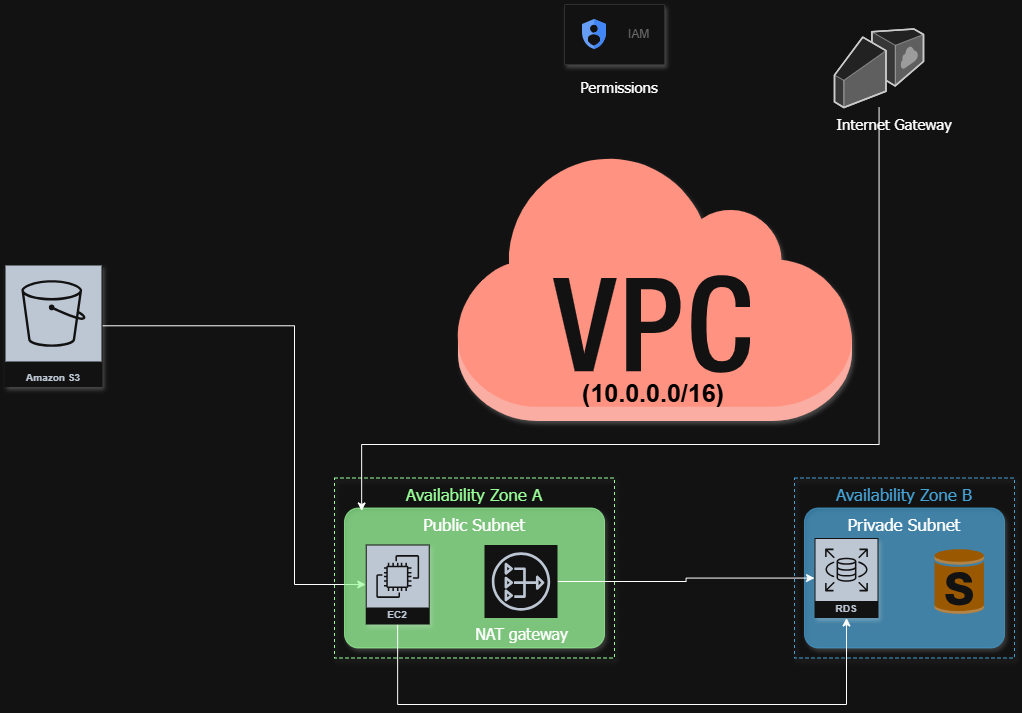

The diagram above was exported from draw.io. Its source (the exported page's mxGraphModel, read from the mxfile embedded in the PNG):
<mxGraphModel dx="1889" dy="1153" grid="0" gridSize="10" guides="1" tooltips="1" connect="1" arrows="1" fold="1" page="0" pageScale="1" pageWidth="827" pageHeight="1169" background="#FFFFFF" math="0" shadow="0">
  <root>
    <mxCell id="0" />
    <mxCell id="1" parent="0" />
    <mxCell id="KZwSHJTDLssCuCKwnNLb-2" parent="1" style="outlineConnect=0;dashed=0;verticalLabelPosition=bottom;verticalAlign=top;align=center;html=1;shape=mxgraph.aws3.virtual_private_cloud;fillColor=#e51400;fontColor=#ffffff;strokeColor=#B20000;shadow=1;" value="" vertex="1">
      <mxGeometry height="270" width="397.5" x="150" y="56.5" as="geometry" />
    </mxCell>
    <mxCell id="KZwSHJTDLssCuCKwnNLb-32" edge="1" parent="1" source="KZwSHJTDLssCuCKwnNLb-3" style="edgeStyle=orthogonalEdgeStyle;rounded=0;orthogonalLoop=1;jettySize=auto;html=1;" target="KZwSHJTDLssCuCKwnNLb-26">
      <mxGeometry relative="1" as="geometry">
        <Array as="points">
          <mxPoint x="-10" y="231" />
          <mxPoint x="-10" y="490" />
        </Array>
      </mxGeometry>
    </mxCell>
    <mxCell id="KZwSHJTDLssCuCKwnNLb-3" parent="1" style="sketch=0;outlineConnect=0;fontColor=#232F3E;gradientColor=none;strokeColor=#ffffff;fillColor=#232F3E;dashed=0;verticalLabelPosition=middle;verticalAlign=bottom;align=center;html=1;whiteSpace=wrap;fontSize=10;fontStyle=1;spacing=3;shape=mxgraph.aws4.productIcon;prIcon=mxgraph.aws4.s3;shadow=1;" value="Amazon S3" vertex="1">
      <mxGeometry height="122.5" width="98" x="-300" y="170" as="geometry" />
    </mxCell>
    <mxCell id="KZwSHJTDLssCuCKwnNLb-16" parent="1" style="text;html=1;whiteSpace=wrap;strokeColor=none;fillColor=none;align=center;verticalAlign=middle;rounded=0;" value="&lt;h2&gt;&lt;font style=&quot;font-size: 25px; color: light-dark(rgb(0, 0, 0), rgb(0, 0, 0));&quot;&gt;(10.0.0.0/16)&lt;/font&gt;&lt;/h2&gt;" vertex="1">
      <mxGeometry height="50" width="150" x="273.75" y="272.5" as="geometry" />
    </mxCell>
    <mxCell id="KZwSHJTDLssCuCKwnNLb-17" parent="1" style="fillColor=none;strokeColor=light-dark(#99FF99,#99FF99);dashed=1;verticalAlign=top;fontStyle=0;fontColor=light-dark(#99FF99,#99FF99);whiteSpace=wrap;html=1;fontFamily=Tahoma;fontSize=17;labelBorderColor=none;shadow=1;" value="Availability Zone A" vertex="1">
      <mxGeometry height="180" width="280" x="30" y="383.5" as="geometry" />
    </mxCell>
    <mxCell id="KZwSHJTDLssCuCKwnNLb-18" parent="1" style="rounded=1;arcSize=10;strokeColor=light-dark(#99FF99,#99FF99);fillColor=light-dark(#99FF99,#99FF99);gradientColor=none;strokeWidth=1;opacity=70;verticalAlign=top;fontFamily=Tahoma;fontSize=17;shadow=1;" value="Public Subnet" vertex="1">
      <mxGeometry height="140" width="260" x="40" y="413.5" as="geometry" />
    </mxCell>
    <mxCell id="KZwSHJTDLssCuCKwnNLb-21" parent="1" style="text;html=1;whiteSpace=wrap;strokeColor=none;fillColor=none;align=center;verticalAlign=middle;rounded=0;fontSize=15;" value="&lt;font face=&quot;Tahoma&quot;&gt;Permissions&lt;/font&gt;" vertex="1">
      <mxGeometry height="40" width="90" x="270" y="-27" as="geometry" />
    </mxCell>
    <mxCell id="KZwSHJTDLssCuCKwnNLb-22" parent="1" style="fillColor=none;strokeColor=#147EBA;dashed=1;verticalAlign=top;fontStyle=0;fontColor=#147EBA;whiteSpace=wrap;html=1;fontFamily=Tahoma;fontSize=17;shadow=1;" value="Availability Zone B" vertex="1">
      <mxGeometry height="180" width="220" x="490" y="383.5" as="geometry" />
    </mxCell>
    <mxCell id="KZwSHJTDLssCuCKwnNLb-23" parent="1" style="rounded=1;arcSize=10;strokeColor=light-dark(#F59D56, #45a0d4);fillColor=light-dark(#000000,#45A0D4);gradientColor=none;strokeWidth=1;opacity=70;verticalAlign=top;fontFamily=Tahoma;fontSize=17;shadow=1;" value="Privade Subnet" vertex="1">
      <mxGeometry height="140" width="200" x="500" y="413.5" as="geometry" />
    </mxCell>
    <mxCell id="KZwSHJTDLssCuCKwnNLb-25" parent="1" style="sketch=0;outlineConnect=0;fontColor=#232F3E;gradientColor=none;strokeColor=#ffffff;fillColor=#232F3E;dashed=0;verticalLabelPosition=middle;verticalAlign=bottom;align=center;html=1;whiteSpace=wrap;fontSize=10;fontStyle=1;spacing=3;shape=mxgraph.aws4.productIcon;prIcon=mxgraph.aws4.rds;shadow=1;" value="Amazon RDS" vertex="1">
      <mxGeometry height="80" width="64" x="510" y="443.5" as="geometry" />
    </mxCell>
    <mxCell id="KZwSHJTDLssCuCKwnNLb-40" edge="1" parent="1" source="KZwSHJTDLssCuCKwnNLb-26" style="edgeStyle=orthogonalEdgeStyle;rounded=0;orthogonalLoop=1;jettySize=auto;html=1;" target="KZwSHJTDLssCuCKwnNLb-25">
      <mxGeometry relative="1" as="geometry">
        <Array as="points">
          <mxPoint x="93" y="610" />
          <mxPoint x="542" y="610" />
        </Array>
      </mxGeometry>
    </mxCell>
    <mxCell id="KZwSHJTDLssCuCKwnNLb-26" parent="1" style="sketch=0;outlineConnect=0;fontColor=#232F3E;gradientColor=none;strokeColor=#ffffff;fillColor=#232F3E;dashed=0;verticalLabelPosition=middle;verticalAlign=bottom;align=center;html=1;whiteSpace=wrap;fontSize=10;fontStyle=1;spacing=3;shape=mxgraph.aws4.productIcon;prIcon=mxgraph.aws4.ec2;shadow=1;" value="Amazon EC2" vertex="1">
      <mxGeometry height="80" width="64" x="61.22999999999999" y="450" as="geometry" />
    </mxCell>
    <mxCell id="KZwSHJTDLssCuCKwnNLb-27" parent="1" style="fillColor=#ffffff;strokeColor=#dddddd;shadow=1;strokeWidth=1;rounded=1;absoluteArcSize=1;arcSize=2;" value="" vertex="1">
      <mxGeometry height="60" width="100" x="260" y="-90" as="geometry" />
    </mxCell>
    <mxCell id="KZwSHJTDLssCuCKwnNLb-28" parent="KZwSHJTDLssCuCKwnNLb-27" style="editableCssRules=.*;html=1;fontColor=#999999;shape=image;verticalLabelPosition=middle;verticalAlign=middle;labelPosition=right;align=left;spacingLeft=20;part=1;points=[];imageAspect=0;image=data:image/svg+xml,(base64 omitted: 1040 chars);" value="IAM" vertex="1">
      <mxGeometry height="30" relative="1" width="24" as="geometry">
        <mxPoint x="18" y="15" as="offset" />
      </mxGeometry>
    </mxCell>
    <mxCell id="KZwSHJTDLssCuCKwnNLb-29" parent="1" style="verticalLabelPosition=bottom;html=1;verticalAlign=top;strokeWidth=1;align=center;outlineConnect=0;dashed=0;outlineConnect=0;shape=mxgraph.aws3d.internetGateway;fillColor=#ECECEC;strokeColor=#5E5E5E;aspect=fixed;strokeColor2=#292929;" value="" vertex="1">
      <mxGeometry height="78.4" width="89" x="530" y="-65.4" as="geometry" />
    </mxCell>
    <mxCell id="KZwSHJTDLssCuCKwnNLb-30" parent="1" style="text;html=1;whiteSpace=wrap;strokeColor=none;fillColor=none;align=center;verticalAlign=middle;rounded=0;fontSize=15;" value="&lt;font face=&quot;Tahoma&quot;&gt;Internet Gateway&lt;/font&gt;" vertex="1">
      <mxGeometry height="40" width="120" x="530" y="10" as="geometry" />
    </mxCell>
    <mxCell id="KZwSHJTDLssCuCKwnNLb-36" edge="1" parent="1" source="KZwSHJTDLssCuCKwnNLb-31" style="edgeStyle=orthogonalEdgeStyle;rounded=0;orthogonalLoop=1;jettySize=auto;html=1;" target="KZwSHJTDLssCuCKwnNLb-25">
      <mxGeometry relative="1" as="geometry" />
    </mxCell>
    <mxCell id="KZwSHJTDLssCuCKwnNLb-31" parent="1" style="sketch=0;outlineConnect=0;fontColor=light-dark(#232F3E,#FFFFFF);gradientColor=none;strokeColor=#232F3E;fillColor=#ffffff;dashed=0;verticalLabelPosition=bottom;verticalAlign=top;align=center;html=1;fontSize=16;fontStyle=0;aspect=fixed;shape=mxgraph.aws4.resourceIcon;resIcon=mxgraph.aws4.nat_gateway;fontFamily=Tahoma;" value="NAT gateway" vertex="1">
      <mxGeometry height="73" width="73" x="180" y="450.5" as="geometry" />
    </mxCell>
    <mxCell id="KZwSHJTDLssCuCKwnNLb-37" parent="1" style="outlineConnect=0;dashed=0;verticalLabelPosition=bottom;verticalAlign=top;align=center;html=1;shape=mxgraph.aws3.rds_db_instance_standby_multi_az;fillColor=#f0a30a;fontColor=#000000;strokeColor=#BD7000;" value="" vertex="1">
      <mxGeometry height="66" width="49.5" x="630" y="454" as="geometry" />
    </mxCell>
    <mxCell id="KZwSHJTDLssCuCKwnNLb-39" edge="1" parent="1" source="KZwSHJTDLssCuCKwnNLb-29" style="edgeStyle=orthogonalEdgeStyle;rounded=0;orthogonalLoop=1;jettySize=auto;html=1;entryX=0.066;entryY=0.021;entryDx=0;entryDy=0;entryPerimeter=0;" target="KZwSHJTDLssCuCKwnNLb-18">
      <mxGeometry relative="1" as="geometry">
        <Array as="points">
          <mxPoint x="575" y="350" />
          <mxPoint x="57" y="350" />
        </Array>
      </mxGeometry>
    </mxCell>
  </root>
</mxGraphModel>